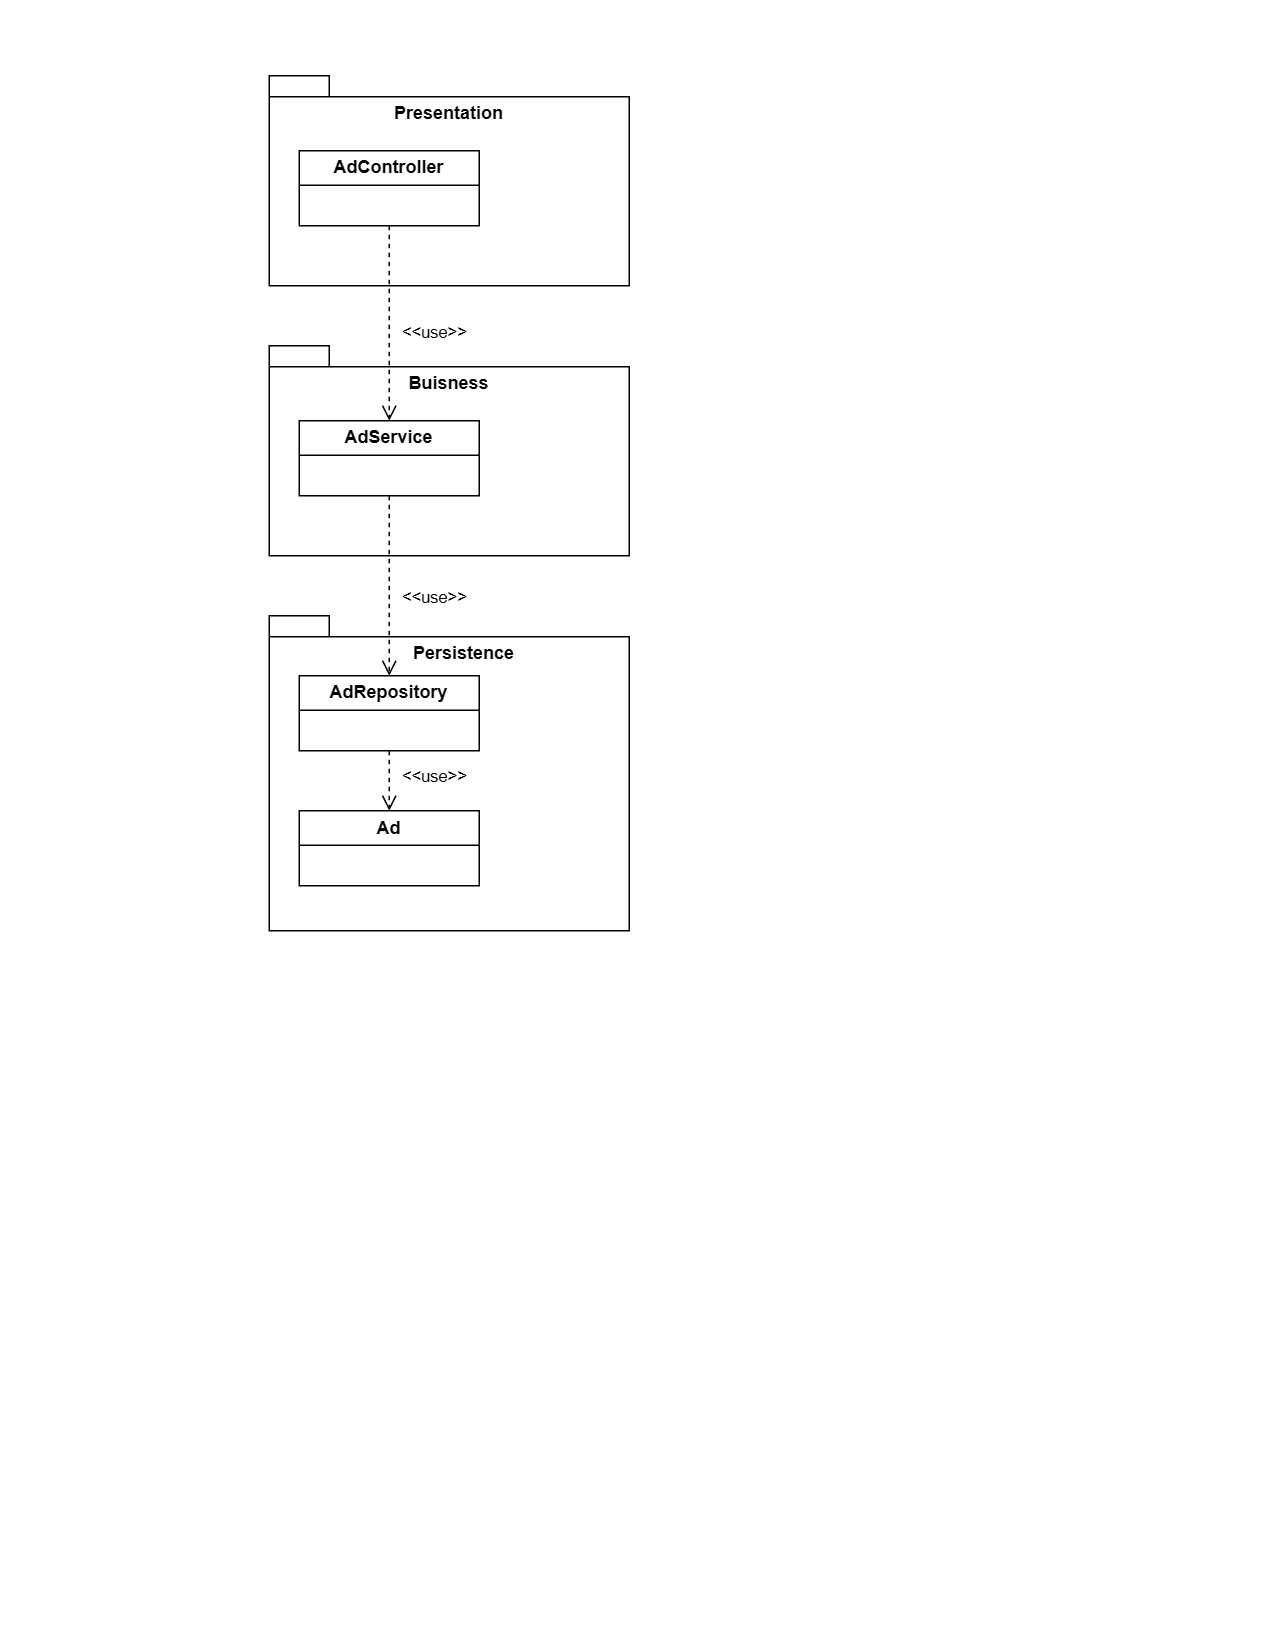

The diagram above was exported from draw.io. Its source (the exported page's mxGraphModel, read from the mxfile embedded in the PNG):
<mxGraphModel dx="950" dy="803" grid="1" gridSize="10" guides="1" tooltips="1" connect="1" arrows="1" fold="1" page="1" pageScale="1" pageWidth="850" pageHeight="1100" math="0" shadow="0">
  <root>
    <mxCell id="0" />
    <mxCell id="1" parent="0" />
    <mxCell id="dyDwhgTWfGXAinpCqOyr-19" parent="1" style="shape=folder;fontStyle=1;spacingTop=10;tabWidth=40;tabHeight=14;tabPosition=left;html=1;whiteSpace=wrap;" value="" vertex="1">
      <mxGeometry height="140" width="240" x="180" y="50" as="geometry" />
    </mxCell>
    <mxCell id="dyDwhgTWfGXAinpCqOyr-20" parent="1" style="text;html=1;whiteSpace=wrap;strokeColor=none;fillColor=none;align=center;verticalAlign=middle;rounded=0;" value="&lt;b&gt;Presentation&lt;/b&gt;" vertex="1">
      <mxGeometry height="30" width="60" x="270" y="60" as="geometry" />
    </mxCell>
    <mxCell id="dyDwhgTWfGXAinpCqOyr-29" parent="1" style="shape=folder;fontStyle=1;spacingTop=10;tabWidth=40;tabHeight=14;tabPosition=left;html=1;whiteSpace=wrap;" value="" vertex="1">
      <mxGeometry height="140" width="240" x="180" y="230" as="geometry" />
    </mxCell>
    <mxCell id="dyDwhgTWfGXAinpCqOyr-30" parent="1" style="text;html=1;whiteSpace=wrap;strokeColor=none;fillColor=none;align=center;verticalAlign=middle;rounded=0;" value="&lt;b&gt;Buisness&lt;/b&gt;" vertex="1">
      <mxGeometry height="30" width="60" x="270" y="240" as="geometry" />
    </mxCell>
    <mxCell id="dyDwhgTWfGXAinpCqOyr-34" parent="1" style="shape=folder;fontStyle=1;spacingTop=10;tabWidth=40;tabHeight=14;tabPosition=left;html=1;whiteSpace=wrap;" value="" vertex="1">
      <mxGeometry height="210" width="240" x="180" y="410" as="geometry" />
    </mxCell>
    <mxCell id="dyDwhgTWfGXAinpCqOyr-35" parent="1" style="text;html=1;whiteSpace=wrap;strokeColor=none;fillColor=none;align=center;verticalAlign=middle;rounded=0;" value="&lt;b&gt;Persistence&lt;/b&gt;" vertex="1">
      <mxGeometry height="30" width="60" x="280" y="420" as="geometry" />
    </mxCell>
    <mxCell id="fq0BN9w9EJcFFrRFWIVp-1" parent="1" style="swimlane;whiteSpace=wrap;html=1;startSize=23;" value="AdController" vertex="1">
      <mxGeometry height="50" width="120" x="200" y="100" as="geometry" />
    </mxCell>
    <mxCell id="fq0BN9w9EJcFFrRFWIVp-2" parent="1" style="swimlane;whiteSpace=wrap;html=1;startSize=23;" value="AdService" vertex="1">
      <mxGeometry height="50" width="120" x="200" y="280" as="geometry" />
    </mxCell>
    <mxCell id="fq0BN9w9EJcFFrRFWIVp-3" edge="1" parent="1" source="fq0BN9w9EJcFFrRFWIVp-1" style="html=1;verticalAlign=bottom;endArrow=open;dashed=1;endSize=8;curved=0;rounded=0;exitX=0.5;exitY=1;exitDx=0;exitDy=0;entryX=0.5;entryY=0;entryDx=0;entryDy=0;" target="fq0BN9w9EJcFFrRFWIVp-2" value="&amp;lt;&amp;lt;use&amp;gt;&amp;gt;">
      <mxGeometry relative="1" x="0.2308" y="30" as="geometry">
        <mxPoint as="offset" />
        <mxPoint x="360" y="220" as="sourcePoint" />
        <mxPoint x="280" y="220" as="targetPoint" />
      </mxGeometry>
    </mxCell>
    <mxCell id="fq0BN9w9EJcFFrRFWIVp-4" edge="1" parent="1" source="fq0BN9w9EJcFFrRFWIVp-2" style="html=1;verticalAlign=bottom;endArrow=open;dashed=1;endSize=8;curved=0;rounded=0;exitX=0.5;exitY=1;exitDx=0;exitDy=0;entryX=0.5;entryY=0;entryDx=0;entryDy=0;" target="fq0BN9w9EJcFFrRFWIVp-5" value="&amp;lt;&amp;lt;use&amp;gt;&amp;gt;">
      <mxGeometry relative="1" x="0.28" y="30" as="geometry">
        <mxPoint as="offset" />
        <mxPoint x="380" y="390" as="sourcePoint" />
        <mxPoint x="380" y="520" as="targetPoint" />
      </mxGeometry>
    </mxCell>
    <mxCell id="fq0BN9w9EJcFFrRFWIVp-5" parent="1" style="swimlane;whiteSpace=wrap;html=1;startSize=23;" value="AdRepository" vertex="1">
      <mxGeometry height="50" width="120" x="200" y="450" as="geometry" />
    </mxCell>
    <mxCell id="fq0BN9w9EJcFFrRFWIVp-7" parent="1" style="swimlane;whiteSpace=wrap;html=1;startSize=23;" value="Ad" vertex="1">
      <mxGeometry height="50" width="120" x="200" y="540" as="geometry" />
    </mxCell>
    <mxCell id="fq0BN9w9EJcFFrRFWIVp-8" edge="1" parent="1" source="fq0BN9w9EJcFFrRFWIVp-5" style="html=1;verticalAlign=bottom;endArrow=open;dashed=1;endSize=8;curved=0;rounded=0;exitX=0.5;exitY=1;exitDx=0;exitDy=0;entryX=0.5;entryY=0;entryDx=0;entryDy=0;" target="fq0BN9w9EJcFFrRFWIVp-7" value="&amp;lt;&amp;lt;use&amp;gt;&amp;gt;">
      <mxGeometry relative="1" x="0.28" y="30" as="geometry">
        <mxPoint as="offset" />
        <mxPoint x="490" y="380" as="sourcePoint" />
        <mxPoint x="490" y="500" as="targetPoint" />
      </mxGeometry>
    </mxCell>
  </root>
</mxGraphModel>